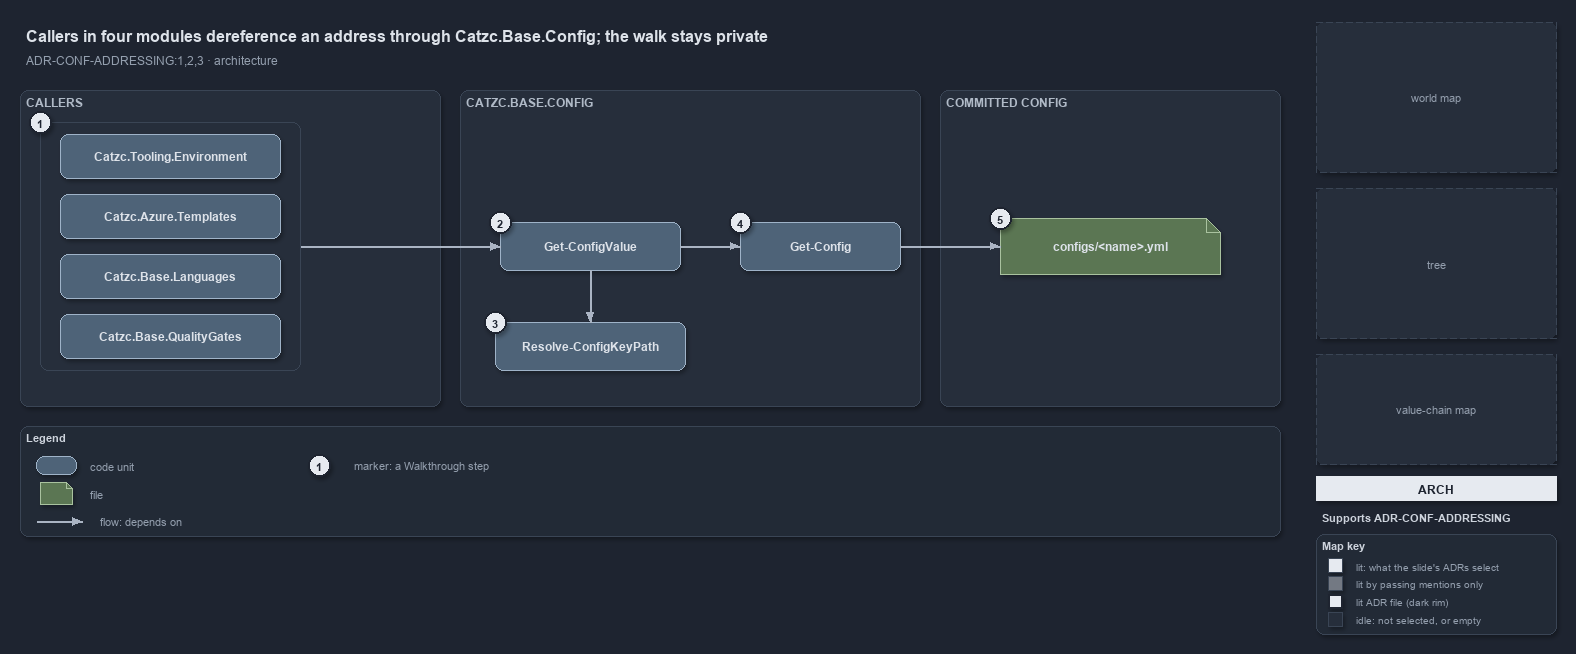

The diagram above was exported from draw.io. Its source (the exported page's mxGraphModel, read from the mxfile embedded in the PNG):
<mxGraphModel dx="1024" dy="768" grid="0" gridSize="10" guides="1" tooltips="1" connect="1" arrows="1" fold="1" page="1" pageScale="1" pageWidth="1572" pageHeight="640" background="#1E2430" math="0" shadow="1">
  <root>
    <mxCell id="0" />
    <mxCell id="1" parent="0" />
    <mxCell id="title" value="Callers in four modules dereference an address through Catzc.Base.Config; the walk stays private" style="text;html=1;align=left;verticalAlign=middle;fontSize=16;fontStyle=1;fontColor=#DDE2E9;" vertex="1" parent="1">
      <mxGeometry x="20" y="14" width="1260" height="30" as="geometry" />
    </mxCell>
    <mxCell id="subtitle" value="ADR-CONF-ADDRESSING:1,2,3 &amp;#183; architecture" style="text;html=1;align=left;verticalAlign=middle;fontSize=12;fontColor=#949FAE;" vertex="1" parent="1">
      <mxGeometry x="20" y="44" width="1240" height="20" as="geometry" />
    </mxCell>
    <mxCell id="minimap-grid" value="world map" style="rounded=1;arcSize=4;whiteSpace=wrap;html=1;fillColor=#262E3B;strokeColor=#3A4555;dashed=1;fontColor=#949FAE;fontSize=11;" vertex="1" parent="1">
      <mxGeometry x="1316" y="16" width="240" height="150" as="geometry" />
    </mxCell>
    <mxCell id="minimap-tree" value="tree" style="rounded=1;arcSize=4;whiteSpace=wrap;html=1;fillColor=#262E3B;strokeColor=#3A4555;dashed=1;fontColor=#949FAE;fontSize=11;" vertex="1" parent="1">
      <mxGeometry x="1316" y="182" width="240" height="150" as="geometry" />
    </mxCell>
    <mxCell id="minimap-chain" value="value-chain map" style="rounded=1;arcSize=4;whiteSpace=wrap;html=1;fillColor=#262E3B;strokeColor=#3A4555;dashed=1;fontColor=#949FAE;fontSize=11;" vertex="1" parent="1">
      <mxGeometry x="1316" y="348" width="240" height="110" as="geometry" />
    </mxCell>
    <mxCell id="lens-badge" value="ARCH" style="rounded=0;whiteSpace=wrap;html=1;align=center;verticalAlign=middle;fontSize=12;fontStyle=1;fontColor=#1E2430;fillColor=#E6EAF0;strokeColor=none;" vertex="1" parent="1">
      <mxGeometry x="1316" y="470" width="240" height="24" as="geometry" />
    </mxCell>
    <mxCell id="supports" value="&lt;b&gt;Supports&lt;/b&gt; ADR-CONF-ADDRESSING" style="text;html=1;whiteSpace=wrap;align=left;verticalAlign=top;fontSize=11;fontColor=#CDD3DC;" vertex="1" parent="1">
      <mxGeometry x="1316" y="500" width="240" height="20" as="geometry" />
    </mxCell>
    <mxCell id="mapkey" value="&lt;b&gt;Map key&lt;/b&gt;" style="rounded=1;whiteSpace=wrap;html=1;arcSize=6;fillColor=#222A36;strokeColor=#3A4555;align=left;verticalAlign=top;spacing=8;fontSize=11;fontColor=#CDD3DC;" vertex="1" parent="1">
      <mxGeometry x="1316" y="528" width="240" height="100" as="geometry" />
    </mxCell>
    <mxCell id="mk-lit" value="" style="rounded=0;html=1;fillColor=#E6EAF0;strokeColor=#3A4555;" vertex="1" parent="1">
      <mxGeometry x="1328" y="552" width="14" height="14" as="geometry" />
    </mxCell>
    <mxCell id="mk-lit-t" value="lit: what the slide's ADRs select" style="text;html=1;align=left;verticalAlign=middle;fontSize=10.5;fontColor=#949FAE;" vertex="1" parent="1">
      <mxGeometry x="1350" y="549" width="200" height="20" as="geometry" />
    </mxCell>
    <mxCell id="mk-mention" value="" style="rounded=0;html=1;fillColor=#737983;strokeColor=#3A4555;" vertex="1" parent="1">
      <mxGeometry x="1328" y="570" width="14" height="14" as="geometry" />
    </mxCell>
    <mxCell id="mk-mention-t" value="lit by passing mentions only" style="text;html=1;align=left;verticalAlign=middle;fontSize=10.5;fontColor=#949FAE;" vertex="1" parent="1">
      <mxGeometry x="1350" y="567" width="200" height="20" as="geometry" />
    </mxCell>
    <mxCell id="mk-adr" value="" style="rounded=0;html=1;fillColor=#E6EAF0;strokeColor=#1E2430;strokeWidth=2;" vertex="1" parent="1">
      <mxGeometry x="1328" y="588" width="14" height="14" as="geometry" />
    </mxCell>
    <mxCell id="mk-adr-t" value="lit ADR file (dark rim)" style="text;html=1;align=left;verticalAlign=middle;fontSize=10.5;fontColor=#949FAE;" vertex="1" parent="1">
      <mxGeometry x="1350" y="585" width="200" height="20" as="geometry" />
    </mxCell>
    <mxCell id="mk-idle" value="" style="rounded=0;html=1;fillColor=#262E3B;strokeColor=#3A4555;" vertex="1" parent="1">
      <mxGeometry x="1328" y="606" width="14" height="14" as="geometry" />
    </mxCell>
    <mxCell id="mk-idle-t" value="idle: not selected, or empty" style="text;html=1;align=left;verticalAlign=middle;fontSize=10.5;fontColor=#949FAE;" vertex="1" parent="1">
      <mxGeometry x="1350" y="603" width="200" height="20" as="geometry" />
    </mxCell>
    <mxCell id="band-callers" value="CALLERS" style="rounded=1;html=1;arcSize=3;fillColor=#262E3B;strokeColor=#3A4555;verticalAlign=top;align=left;spacingLeft=8;fontStyle=1;fontSize=12;fontColor=#B0BAC7;" vertex="1" parent="1">
      <mxGeometry x="20" y="84" width="420" height="316" as="geometry" />
    </mxCell>
    <mxCell id="frame-callers" value="" style="rounded=1;html=1;arcSize=6;fillColor=none;strokeColor=#3A4555;strokeWidth=1;" vertex="1" parent="1">
      <mxGeometry x="40" y="116" width="260" height="248" as="geometry" />
    </mxCell>
    <mxCell id="m-env" value="&lt;b&gt;Catzc.Tooling.Environment&lt;/b&gt;" style="rounded=1;whiteSpace=wrap;html=1;arcSize=20;fillColor=#4E6378;strokeColor=#9FB3C8;fontColor=#DDE2E9;fontSize=12;" vertex="1" parent="1">
      <mxGeometry x="60" y="128" width="220" height="44" as="geometry" />
    </mxCell>
    <mxCell id="m-tpl" value="&lt;b&gt;Catzc.Azure.Templates&lt;/b&gt;" style="rounded=1;whiteSpace=wrap;html=1;arcSize=20;fillColor=#4E6378;strokeColor=#9FB3C8;fontColor=#DDE2E9;fontSize=12;" vertex="1" parent="1">
      <mxGeometry x="60" y="188" width="220" height="44" as="geometry" />
    </mxCell>
    <mxCell id="m-lang" value="&lt;b&gt;Catzc.Base.Languages&lt;/b&gt;" style="rounded=1;whiteSpace=wrap;html=1;arcSize=20;fillColor=#4E6378;strokeColor=#9FB3C8;fontColor=#DDE2E9;fontSize=12;" vertex="1" parent="1">
      <mxGeometry x="60" y="248" width="220" height="44" as="geometry" />
    </mxCell>
    <mxCell id="m-qg" value="&lt;b&gt;Catzc.Base.QualityGates&lt;/b&gt;" style="rounded=1;whiteSpace=wrap;html=1;arcSize=20;fillColor=#4E6378;strokeColor=#9FB3C8;fontColor=#DDE2E9;fontSize=12;" vertex="1" parent="1">
      <mxGeometry x="60" y="308" width="220" height="44" as="geometry" />
    </mxCell>
    <mxCell id="port-callers-right" value="" style="text;html=1;strokeColor=none;fillColor=none;" vertex="1" parent="1">
      <mxGeometry x="300" y="240" width="1" height="1" as="geometry" />
    </mxCell>
    <mxCell id="band-config" value="CATZC.BASE.CONFIG" style="rounded=1;html=1;arcSize=3;fillColor=#262E3B;strokeColor=#3A4555;verticalAlign=top;align=left;spacingLeft=8;fontStyle=1;fontSize=12;fontColor=#B0BAC7;" vertex="1" parent="1">
      <mxGeometry x="460" y="84" width="460" height="316" as="geometry" />
    </mxCell>
    <mxCell id="gcv" value="&lt;b&gt;Get-ConfigValue&lt;/b&gt;" style="rounded=1;whiteSpace=wrap;html=1;arcSize=20;fillColor=#4E6378;strokeColor=#9FB3C8;fontColor=#DDE2E9;fontSize=12;" vertex="1" parent="1">
      <mxGeometry x="500" y="216" width="180" height="48" as="geometry" />
    </mxCell>
    <mxCell id="gc" value="&lt;b&gt;Get-Config&lt;/b&gt;" style="rounded=1;whiteSpace=wrap;html=1;arcSize=20;fillColor=#4E6378;strokeColor=#9FB3C8;fontColor=#DDE2E9;fontSize=12;" vertex="1" parent="1">
      <mxGeometry x="740" y="216" width="160" height="48" as="geometry" />
    </mxCell>
    <mxCell id="rckp" value="&lt;b&gt;Resolve-ConfigKeyPath&lt;/b&gt;" style="rounded=1;whiteSpace=wrap;html=1;arcSize=20;fillColor=#4E6378;strokeColor=#9FB3C8;fontColor=#DDE2E9;fontSize=12;" vertex="1" parent="1">
      <mxGeometry x="495" y="316" width="190" height="48" as="geometry" />
    </mxCell>
    <mxCell id="band-committed" value="COMMITTED CONFIG" style="rounded=1;html=1;arcSize=3;fillColor=#262E3B;strokeColor=#3A4555;verticalAlign=top;align=left;spacingLeft=8;fontStyle=1;fontSize=12;fontColor=#B0BAC7;" vertex="1" parent="1">
      <mxGeometry x="940" y="84" width="340" height="316" as="geometry" />
    </mxCell>
    <mxCell id="file" value="&lt;b&gt;configs/&amp;lt;name&amp;gt;.yml&lt;/b&gt;" style="shape=note;size=14;whiteSpace=wrap;html=1;fillColor=#5B7653;strokeColor=#A9C29F;fontColor=#DDE2E9;fontSize=12;" vertex="1" parent="1">
      <mxGeometry x="1000" y="212" width="220" height="56" as="geometry" />
    </mxCell>
    <mxCell id="edge-callers-gcv" value="" style="edgeStyle=orthogonalEdgeStyle;rounded=1;html=1;fontSize=10;fontColor=#CDD3DC;endArrow=block;strokeColor=#AAB4C3;shadow=0;" edge="1" parent="1" source="port-callers-right" target="gcv">
      <mxGeometry relative="1" as="geometry" />
    </mxCell>
    <mxCell id="edge-gcv-gc" value="" style="edgeStyle=orthogonalEdgeStyle;rounded=1;html=1;fontSize=10;fontColor=#CDD3DC;endArrow=block;strokeColor=#AAB4C3;shadow=0;" edge="1" parent="1" source="gcv" target="gc">
      <mxGeometry relative="1" as="geometry" />
    </mxCell>
    <mxCell id="edge-gcv-rckp" value="" style="edgeStyle=orthogonalEdgeStyle;rounded=1;html=1;fontSize=10;fontColor=#CDD3DC;endArrow=block;strokeColor=#AAB4C3;shadow=0;" edge="1" parent="1" source="gcv" target="rckp">
      <mxGeometry relative="1" as="geometry" />
    </mxCell>
    <mxCell id="edge-gc-file" value="" style="edgeStyle=orthogonalEdgeStyle;rounded=1;html=1;fontSize=10;fontColor=#CDD3DC;endArrow=block;strokeColor=#AAB4C3;shadow=0;" edge="1" parent="1" source="gc" target="file">
      <mxGeometry relative="1" as="geometry" />
    </mxCell>
    <mxCell id="legend" value="&lt;b&gt;Legend&lt;/b&gt;" style="rounded=1;whiteSpace=wrap;html=1;arcSize=6;fillColor=#222A36;strokeColor=#3A4555;align=left;verticalAlign=top;spacing=8;fontSize=11;fontColor=#CDD3DC;" vertex="1" parent="1">
      <mxGeometry x="20" y="420" width="1260" height="110" as="geometry" />
    </mxCell>
    <mxCell id="lg-0" value="" style="rounded=1;html=1;arcSize=20;fillColor=#4E6378;strokeColor=#9FB3C8;" vertex="1" parent="1">
      <mxGeometry x="36" y="450" width="40" height="18" as="geometry" />
    </mxCell>
    <mxCell id="lg-0-t" value="code unit" style="text;html=1;align=left;verticalAlign=middle;fontSize=11;fontColor=#949FAE;" vertex="1" parent="1">
      <mxGeometry x="84" y="449" width="240" height="20" as="geometry" />
    </mxCell>
    <mxCell id="lg-1" value="" style="shape=note;size=6;html=1;fillColor=#5B7653;strokeColor=#A9C29F;" vertex="1" parent="1">
      <mxGeometry x="40" y="476" width="32" height="22" as="geometry" />
    </mxCell>
    <mxCell id="lg-1-t" value="file" style="text;html=1;align=left;verticalAlign=middle;fontSize=11;fontColor=#949FAE;" vertex="1" parent="1">
      <mxGeometry x="84" y="477" width="240" height="20" as="geometry" />
    </mxCell>
    <mxCell id="lg-2-a" value="" style="text;html=1;strokeColor=none;fillColor=none;" vertex="1" parent="1">
      <mxGeometry x="36" y="515" width="1" height="1" as="geometry" />
    </mxCell>
    <mxCell id="lg-2-b" value="" style="text;html=1;strokeColor=none;fillColor=none;" vertex="1" parent="1">
      <mxGeometry x="82" y="515" width="1" height="1" as="geometry" />
    </mxCell>
    <mxCell id="lg-2" value="" style="edgeStyle=orthogonalEdgeStyle;rounded=1;html=1;fontSize=10;fontColor=#CDD3DC;endArrow=block;strokeColor=#AAB4C3;shadow=0;" edge="1" parent="1" source="lg-2-a" target="lg-2-b">
      <mxGeometry relative="1" as="geometry" />
    </mxCell>
    <mxCell id="lg-2-t" value="flow: depends on" style="text;html=1;align=left;verticalAlign=middle;fontSize=11;fontColor=#949FAE;" vertex="1" parent="1">
      <mxGeometry x="94" y="505" width="240" height="20" as="geometry" />
    </mxCell>
    <mxCell id="lg-3" value="1" style="ellipse;html=1;fillColor=#E6EAF0;strokeColor=#1E2430;strokeWidth=2;fontColor=#1E2430;fontStyle=1;fontSize=11;" vertex="1" parent="1">
      <mxGeometry x="308" y="448" width="22" height="22" as="geometry" />
    </mxCell>
    <mxCell id="lg-3-t" value="marker: a Walkthrough step" style="text;html=1;align=left;verticalAlign=middle;fontSize=11;fontColor=#949FAE;" vertex="1" parent="1">
      <mxGeometry x="348" y="449" width="240" height="20" as="geometry" />
    </mxCell>
    <mxCell id="mark-1" value="1" style="ellipse;html=1;fillColor=#E6EAF0;strokeColor=#1E2430;strokeWidth=2;fontColor=#1E2430;fontStyle=1;fontSize=11;" vertex="1" parent="1">
      <mxGeometry x="29" y="105" width="22" height="22" as="geometry" />
    </mxCell>
    <mxCell id="mark-2" value="2" style="ellipse;html=1;fillColor=#E6EAF0;strokeColor=#1E2430;strokeWidth=2;fontColor=#1E2430;fontStyle=1;fontSize=11;" vertex="1" parent="1">
      <mxGeometry x="489" y="205" width="22" height="22" as="geometry" />
    </mxCell>
    <mxCell id="mark-3" value="3" style="ellipse;html=1;fillColor=#E6EAF0;strokeColor=#1E2430;strokeWidth=2;fontColor=#1E2430;fontStyle=1;fontSize=11;" vertex="1" parent="1">
      <mxGeometry x="484" y="305" width="22" height="22" as="geometry" />
    </mxCell>
    <mxCell id="mark-4" value="4" style="ellipse;html=1;fillColor=#E6EAF0;strokeColor=#1E2430;strokeWidth=2;fontColor=#1E2430;fontStyle=1;fontSize=11;" vertex="1" parent="1">
      <mxGeometry x="729" y="205" width="22" height="22" as="geometry" />
    </mxCell>
    <mxCell id="mark-5" value="5" style="ellipse;html=1;fillColor=#E6EAF0;strokeColor=#1E2430;strokeWidth=2;fontColor=#1E2430;fontStyle=1;fontSize=11;" vertex="1" parent="1">
      <mxGeometry x="989" y="201" width="22" height="22" as="geometry" />
    </mxCell>
  </root>
</mxGraphModel>